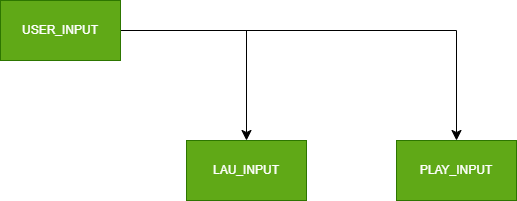

The diagram above was exported from draw.io. Its source (the exported page's mxGraphModel, read from the mxfile embedded in the PNG):
<mxGraphModel dx="1994" dy="2334" grid="1" gridSize="10" guides="1" tooltips="1" connect="1" arrows="1" fold="1" page="0" pageScale="1" pageWidth="827" pageHeight="1169" math="0" shadow="0">
  <root>
    <mxCell id="0" />
    <mxCell id="1" parent="0" />
    <mxCell id="2" style="edgeStyle=segmentEdgeStyle;shape=connector;curved=0;rounded=0;html=1;labelBackgroundColor=default;strokeColor=default;fontFamily=Helvetica;fontSize=11;fontColor=default;endArrow=classic;startSize=8;endSize=8;" edge="1" parent="1" source="4" target="6">
      <mxGeometry relative="1" as="geometry" />
    </mxCell>
    <mxCell id="3" style="edgeStyle=segmentEdgeStyle;shape=connector;curved=0;rounded=0;html=1;labelBackgroundColor=default;strokeColor=default;fontFamily=Helvetica;fontSize=11;fontColor=default;endArrow=classic;startSize=8;endSize=8;" edge="1" parent="1" source="4" target="5">
      <mxGeometry relative="1" as="geometry" />
    </mxCell>
    <mxCell id="4" value="USER_INPUT" style="whiteSpace=wrap;html=1;fillColor=#60a917;fontColor=#ffffff;strokeColor=#2D7600;" vertex="1" parent="1">
      <mxGeometry x="-131" y="-285" width="120" height="60" as="geometry" />
    </mxCell>
    <mxCell id="5" value="LAU_INPUT" style="whiteSpace=wrap;html=1;fillColor=#60a917;strokeColor=#2D7600;fontColor=#ffffff;" vertex="1" parent="1">
      <mxGeometry x="55" y="-145" width="120" height="60" as="geometry" />
    </mxCell>
    <mxCell id="6" value="PLAY_INPUT" style="whiteSpace=wrap;html=1;fillColor=#60a917;fontColor=#ffffff;strokeColor=#2D7600;" vertex="1" parent="1">
      <mxGeometry x="265" y="-145" width="120" height="60" as="geometry" />
    </mxCell>
  </root>
</mxGraphModel>